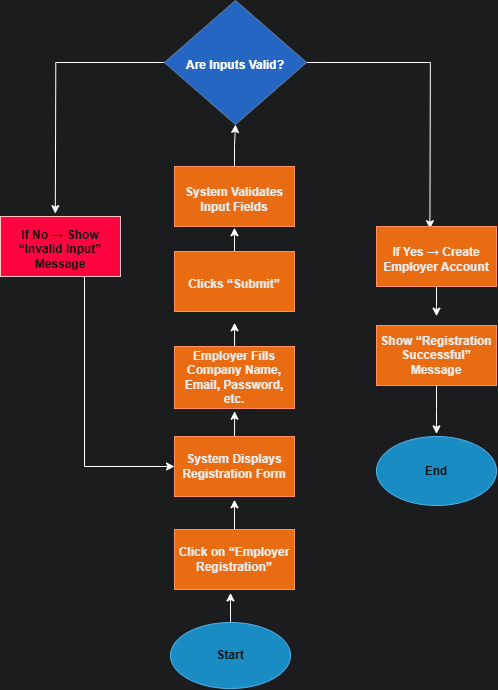

The diagram above was exported from draw.io. Its source (the exported page's mxGraphModel, read from the mxfile embedded in the PNG):
<mxGraphModel dx="1089" dy="1677" grid="0" gridSize="10" guides="1" tooltips="1" connect="1" arrows="1" fold="1" page="0" pageScale="1" pageWidth="850" pageHeight="1100" background="#F2F3F4" math="0" shadow="0">
  <root>
    <mxCell id="0" />
    <mxCell id="1" parent="0" />
    <mxCell id="EONl-b_fAoIgzefFCqGJ-49" style="edgeStyle=orthogonalEdgeStyle;rounded=0;orthogonalLoop=1;jettySize=auto;html=1;" edge="1" parent="1" source="EONl-b_fAoIgzefFCqGJ-48">
      <mxGeometry relative="1" as="geometry">
        <mxPoint x="984" y="-84.58821375229786" as="targetPoint" />
      </mxGeometry>
    </mxCell>
    <mxCell id="EONl-b_fAoIgzefFCqGJ-48" value="Start" style="ellipse;whiteSpace=wrap;html=1;fontStyle=1;fillColor=#1ba1e2;fontColor=#ffffff;strokeColor=#006EAF;" vertex="1" parent="1">
      <mxGeometry x="924" y="-55" width="120" height="66" as="geometry" />
    </mxCell>
    <mxCell id="EONl-b_fAoIgzefFCqGJ-51" style="edgeStyle=orthogonalEdgeStyle;rounded=0;orthogonalLoop=1;jettySize=auto;html=1;" edge="1" parent="1" source="EONl-b_fAoIgzefFCqGJ-50">
      <mxGeometry relative="1" as="geometry">
        <mxPoint x="987.9999999999998" y="-177.76469870174628" as="targetPoint" />
      </mxGeometry>
    </mxCell>
    <mxCell id="EONl-b_fAoIgzefFCqGJ-50" value="Click on “Employer Registration”" style="rounded=0;whiteSpace=wrap;html=1;fontStyle=1;fillColor=#fa6800;fontColor=#000000;strokeColor=#C73500;" vertex="1" parent="1">
      <mxGeometry x="928" y="-148" width="120" height="60" as="geometry" />
    </mxCell>
    <mxCell id="EONl-b_fAoIgzefFCqGJ-53" style="edgeStyle=orthogonalEdgeStyle;rounded=0;orthogonalLoop=1;jettySize=auto;html=1;exitX=0.5;exitY=0;exitDx=0;exitDy=0;" edge="1" parent="1" source="EONl-b_fAoIgzefFCqGJ-52">
      <mxGeometry relative="1" as="geometry">
        <mxPoint x="988.1176470588236" y="-266.2353012982536" as="targetPoint" />
      </mxGeometry>
    </mxCell>
    <mxCell id="EONl-b_fAoIgzefFCqGJ-52" value="&lt;table&gt;&lt;tbody&gt;&lt;tr&gt;&lt;td data-start=&quot;1537&quot; data-end=&quot;1548&quot; data-col-size=&quot;sm&quot;&gt;&lt;/td&gt;&lt;/tr&gt;&lt;/tbody&gt;&lt;/table&gt;&lt;table&gt;&lt;tbody&gt;&lt;tr&gt;&lt;td data-col-size=&quot;md&quot; data-start=&quot;1548&quot; data-end=&quot;1602&quot;&gt;System Displays Registration Form&lt;/td&gt;&lt;/tr&gt;&lt;/tbody&gt;&lt;/table&gt;&lt;table&gt;&lt;tbody&gt;&lt;tr&gt;&lt;td data-col-size=&quot;sm&quot; data-start=&quot;1602&quot; data-end=&quot;1619&quot;&gt;&lt;/td&gt;&lt;/tr&gt;&lt;/tbody&gt;&lt;/table&gt;" style="rounded=0;whiteSpace=wrap;html=1;fontStyle=1;fillColor=#fa6800;fontColor=#000000;strokeColor=#C73500;" vertex="1" parent="1">
      <mxGeometry x="928" y="-241" width="120" height="60" as="geometry" />
    </mxCell>
    <mxCell id="EONl-b_fAoIgzefFCqGJ-55" style="edgeStyle=orthogonalEdgeStyle;rounded=0;orthogonalLoop=1;jettySize=auto;html=1;exitX=0.5;exitY=0;exitDx=0;exitDy=0;" edge="1" parent="1" source="EONl-b_fAoIgzefFCqGJ-54">
      <mxGeometry relative="1" as="geometry">
        <mxPoint x="988.1176470588236" y="-354.7058679917279" as="targetPoint" />
      </mxGeometry>
    </mxCell>
    <mxCell id="EONl-b_fAoIgzefFCqGJ-54" value="Employer Fills Company Name, Email, Password, etc." style="rounded=0;whiteSpace=wrap;html=1;fontStyle=1;fillColor=#fa6800;fontColor=#000000;strokeColor=#C73500;" vertex="1" parent="1">
      <mxGeometry x="928" y="-331" width="120" height="62" as="geometry" />
    </mxCell>
    <mxCell id="EONl-b_fAoIgzefFCqGJ-57" style="edgeStyle=orthogonalEdgeStyle;rounded=0;orthogonalLoop=1;jettySize=auto;html=1;" edge="1" parent="1" source="EONl-b_fAoIgzefFCqGJ-56">
      <mxGeometry relative="1" as="geometry">
        <mxPoint x="987.9999999999998" y="-449.76467715992635" as="targetPoint" />
      </mxGeometry>
    </mxCell>
    <mxCell id="EONl-b_fAoIgzefFCqGJ-56" value="&lt;table&gt;&lt;tbody&gt;&lt;tr&gt;&lt;td data-start=&quot;1771&quot; data-end=&quot;1782&quot; data-col-size=&quot;sm&quot;&gt;&lt;/td&gt;&lt;/tr&gt;&lt;/tbody&gt;&lt;/table&gt;&lt;table&gt;&lt;tbody&gt;&lt;tr&gt;&lt;td data-start=&quot;1782&quot; data-end=&quot;1836&quot; data-col-size=&quot;md&quot;&gt;Clicks “Submit”&lt;/td&gt;&lt;/tr&gt;&lt;/tbody&gt;&lt;/table&gt;" style="rounded=0;whiteSpace=wrap;html=1;fontStyle=1;fillColor=#fa6800;fontColor=#000000;strokeColor=#C73500;" vertex="1" parent="1">
      <mxGeometry x="928" y="-426" width="120" height="60" as="geometry" />
    </mxCell>
    <mxCell id="EONl-b_fAoIgzefFCqGJ-59" style="edgeStyle=orthogonalEdgeStyle;rounded=0;orthogonalLoop=1;jettySize=auto;html=1;exitX=0.5;exitY=0;exitDx=0;exitDy=0;" edge="1" parent="1" source="EONl-b_fAoIgzefFCqGJ-58" target="EONl-b_fAoIgzefFCqGJ-60">
      <mxGeometry relative="1" as="geometry">
        <mxPoint x="988.1176470588236" y="-541.0587840360754" as="targetPoint" />
      </mxGeometry>
    </mxCell>
    <mxCell id="EONl-b_fAoIgzefFCqGJ-58" value="&lt;table&gt;&lt;tbody&gt;&lt;tr&gt;&lt;td data-start=&quot;1888&quot; data-end=&quot;1899&quot; data-col-size=&quot;sm&quot;&gt;&lt;/td&gt;&lt;/tr&gt;&lt;/tbody&gt;&lt;/table&gt;&lt;table&gt;&lt;tbody&gt;&lt;tr&gt;&lt;td data-col-size=&quot;md&quot; data-start=&quot;1899&quot; data-end=&quot;1953&quot;&gt;System Validates Input Fields&lt;/td&gt;&lt;/tr&gt;&lt;/tbody&gt;&lt;/table&gt;" style="rounded=0;whiteSpace=wrap;html=1;fontStyle=1;fillColor=#fa6800;fontColor=#000000;strokeColor=#C73500;" vertex="1" parent="1">
      <mxGeometry x="928" y="-511" width="120" height="60" as="geometry" />
    </mxCell>
    <mxCell id="EONl-b_fAoIgzefFCqGJ-61" style="edgeStyle=orthogonalEdgeStyle;rounded=0;orthogonalLoop=1;jettySize=auto;html=1;" edge="1" parent="1" source="EONl-b_fAoIgzefFCqGJ-60">
      <mxGeometry relative="1" as="geometry">
        <mxPoint x="808.8235006893383" y="-463.88232421875" as="targetPoint" />
      </mxGeometry>
    </mxCell>
    <mxCell id="EONl-b_fAoIgzefFCqGJ-63" style="edgeStyle=orthogonalEdgeStyle;rounded=0;orthogonalLoop=1;jettySize=auto;html=1;exitX=1;exitY=0.5;exitDx=0;exitDy=0;" edge="1" parent="1" source="EONl-b_fAoIgzefFCqGJ-60">
      <mxGeometry relative="1" as="geometry">
        <mxPoint x="1183.4117647058824" y="-448.82347914751836" as="targetPoint" />
      </mxGeometry>
    </mxCell>
    <mxCell id="EONl-b_fAoIgzefFCqGJ-60" value="&lt;table&gt;&lt;tbody&gt;&lt;tr&gt;&lt;td data-start=&quot;2005&quot; data-end=&quot;2016&quot; data-col-size=&quot;sm&quot;&gt;&lt;/td&gt;&lt;/tr&gt;&lt;/tbody&gt;&lt;/table&gt;&lt;table&gt;&lt;tbody&gt;&lt;tr&gt;&lt;td data-col-size=&quot;md&quot; data-start=&quot;2016&quot; data-end=&quot;2070&quot;&gt;Are Inputs Valid?&lt;/td&gt;&lt;/tr&gt;&lt;/tbody&gt;&lt;/table&gt;" style="rhombus;whiteSpace=wrap;html=1;fontStyle=1;fillColor=light-dark(#dae8fc, #2466c2);gradientColor=none;strokeColor=#6c8ebf;" vertex="1" parent="1">
      <mxGeometry x="918" y="-677" width="142" height="124" as="geometry" />
    </mxCell>
    <mxCell id="EONl-b_fAoIgzefFCqGJ-69" style="edgeStyle=orthogonalEdgeStyle;rounded=0;orthogonalLoop=1;jettySize=auto;html=1;entryX=0;entryY=0.5;entryDx=0;entryDy=0;" edge="1" parent="1" source="EONl-b_fAoIgzefFCqGJ-62" target="EONl-b_fAoIgzefFCqGJ-52">
      <mxGeometry relative="1" as="geometry">
        <Array as="points">
          <mxPoint x="838" y="-211" />
        </Array>
      </mxGeometry>
    </mxCell>
    <mxCell id="EONl-b_fAoIgzefFCqGJ-62" value="&lt;table&gt;&lt;tbody&gt;&lt;tr&gt;&lt;td data-start=&quot;2123&quot; data-end=&quot;2134&quot; data-col-size=&quot;sm&quot;&gt;&lt;/td&gt;&lt;/tr&gt;&lt;/tbody&gt;&lt;/table&gt;&lt;table&gt;&lt;tbody&gt;&lt;tr&gt;&lt;td data-col-size=&quot;md&quot; data-start=&quot;2134&quot; data-end=&quot;2188&quot;&gt;If No → Show “Invalid Input” Message&lt;/td&gt;&lt;/tr&gt;&lt;/tbody&gt;&lt;/table&gt;" style="rounded=0;whiteSpace=wrap;html=1;fontStyle=1;fillColor=light-dark(#a20025, #ff053f);fontColor=#ffffff;strokeColor=#6F0000;" vertex="1" parent="1">
      <mxGeometry x="754" y="-461" width="120" height="60" as="geometry" />
    </mxCell>
    <mxCell id="EONl-b_fAoIgzefFCqGJ-65" style="edgeStyle=orthogonalEdgeStyle;rounded=0;orthogonalLoop=1;jettySize=auto;html=1;" edge="1" parent="1" source="EONl-b_fAoIgzefFCqGJ-64">
      <mxGeometry relative="1" as="geometry">
        <mxPoint x="1190" y="-361.29407456341914" as="targetPoint" />
      </mxGeometry>
    </mxCell>
    <mxCell id="EONl-b_fAoIgzefFCqGJ-64" value="&lt;table&gt;&lt;tbody&gt;&lt;tr&gt;&lt;td data-start=&quot;2356&quot; data-end=&quot;2367&quot; data-col-size=&quot;sm&quot;&gt;&lt;/td&gt;&lt;/tr&gt;&lt;/tbody&gt;&lt;/table&gt;&lt;table&gt;&lt;tbody&gt;&lt;tr&gt;&lt;td data-col-size=&quot;md&quot; data-start=&quot;2367&quot; data-end=&quot;2421&quot;&gt;If Yes → Create Employer Account&lt;/td&gt;&lt;/tr&gt;&lt;/tbody&gt;&lt;/table&gt;" style="rounded=0;whiteSpace=wrap;html=1;fontStyle=1;fillColor=#fa6800;fontColor=#000000;strokeColor=#C73500;" vertex="1" parent="1">
      <mxGeometry x="1130" y="-451" width="120" height="60" as="geometry" />
    </mxCell>
    <mxCell id="EONl-b_fAoIgzefFCqGJ-67" style="edgeStyle=orthogonalEdgeStyle;rounded=0;orthogonalLoop=1;jettySize=auto;html=1;" edge="1" parent="1" source="EONl-b_fAoIgzefFCqGJ-66">
      <mxGeometry relative="1" as="geometry">
        <mxPoint x="1190" y="-243.64701573988964" as="targetPoint" />
      </mxGeometry>
    </mxCell>
    <mxCell id="EONl-b_fAoIgzefFCqGJ-66" value="Show “Registration Successful” Message" style="rounded=0;whiteSpace=wrap;html=1;fontStyle=1;fillColor=#fa6800;fontColor=#000000;strokeColor=#C73500;" vertex="1" parent="1">
      <mxGeometry x="1130" y="-352" width="120" height="60" as="geometry" />
    </mxCell>
    <mxCell id="EONl-b_fAoIgzefFCqGJ-68" value="End" style="ellipse;whiteSpace=wrap;html=1;fontStyle=1;fillColor=#1ba1e2;fontColor=#ffffff;strokeColor=#006EAF;" vertex="1" parent="1">
      <mxGeometry x="1130" y="-241" width="120" height="69" as="geometry" />
    </mxCell>
  </root>
</mxGraphModel>